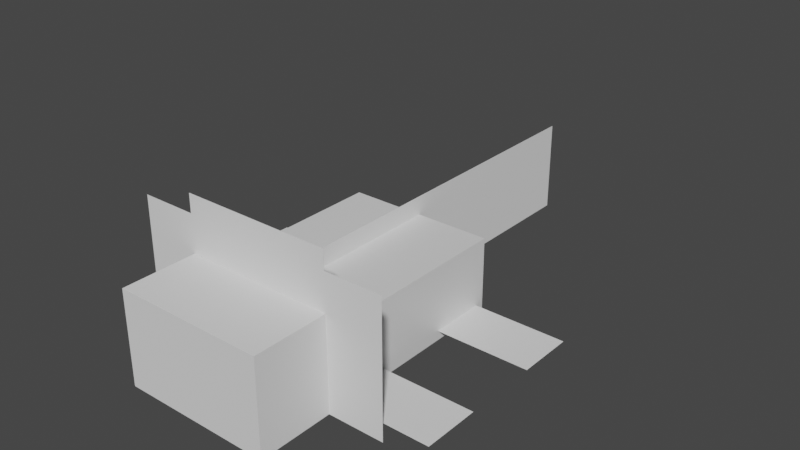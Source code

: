 # Source: mobs_mc_axolotl.blend  (saved by Blender 2.82.7; exported with 4.5.12 LTS)
import bpy
from mathutils import Matrix  # noqa: F401  (used for matrix-valued properties, if any)

bpy.ops.wm.read_factory_settings(use_empty=True)
scene = bpy.context.scene
scene.name = 'Scene'

# ---- collections
col_collection = bpy.data.collections.new('Collection'); scene.collection.children.link(col_collection)

# ---- materials (node trees are filled in below, after node groups)
mat_material = bpy.data.materials.new('Material')
mat_material.alpha_threshold = 0.0
mat_material.use_transparent_shadow = False
mat_material.line_color = (0.0, 0.0, 0.0, 1.0)

# ---- material node trees
mat_material.use_nodes = True; mat_material.node_tree.nodes.clear()
_N = mat_material.node_tree.nodes; _L = mat_material.node_tree.links
n0 = _N.new('ShaderNodeOutputMaterial'); n0.name = 'Material Output'; n0.location = (300, 300)
n1 = _N.new('ShaderNodeBsdfPrincipled'); n1.name = 'Principled BSDF'; n1.location = (10, 300)
n1.distribution = 'GGX'
n1.subsurface_method = 'BURLEY'
n1.inputs[2].default_value = 0.4
n1.inputs[3].default_value = 1.45
n1.inputs[27].default_value = (0.0, 0.0, 0.0, 1.0)
n1.inputs[28].default_value = 1.0
_L.new(n1.outputs[0], n0.inputs[0])
n0.is_active_output = True

# ---- world
world_world = bpy.data.worlds.new('World'); scene.world = world_world
world_world.use_nodes = True; world_world.node_tree.nodes.clear()
_N = world_world.node_tree.nodes; _L = world_world.node_tree.links
n0 = _N.new('ShaderNodeOutputWorld'); n0.name = 'World Output'; n0.location = (300, 300)
n1 = _N.new('ShaderNodeBackground'); n1.name = 'Background'; n1.location = (10, 300)
n1.inputs[0].default_value = (0.05088, 0.05088, 0.05088, 1.0)
_L.new(n1.outputs[0], n0.inputs[0])
n0.is_active_output = True
world_world.color = (0.05088, 0.05088, 0.05088)
world_world.use_sun_shadow = False
world_world.sun_shadow_jitter_overblur = 0.0

# ---- meshes
me_cube = bpy.data.meshes.new('Cube')
me_cube.from_pydata([(1.0, 1.0, 1.0), (1.0, 1.0, -1.0), (1.0, -1.0, 1.0), (1.0, -1.0, -1.0), (-1.0, 1.0, 1.0), (-1.0, 1.0, -1.0), (-1.0, -1.0, 1.0), (-1.0, -1.0, -1.0)], [], [(0, 4, 6, 2), (3, 2, 6, 7), (7, 6, 4, 5), (5, 1, 3, 7), (1, 0, 2, 3), (5, 4, 0, 1)])
_uv = me_cube.uv_layers.new(name='UVMap')
_uv.uv.foreach_set('vector', [0.2812, 0.8281, 0.1562, 0.8281, 0.1562, 0.6719, 0.2812, 0.6719, 0.2812, 0.6094, 0.2812, 0.6719, 0.1562, 0.6719, 0.1562, 0.6094, 0.1562, 0.6094, 0.1562, 0.6719, 0.0, 0.6719, 0.0, 0.6094, 0.4062, 0.8281, 0.2812, 0.8281, 0.2812, 0.6719, 0.4062, 0.6719, 0.4375, 0.6094, 0.4375, 0.6719, 0.2812, 0.6719, 0.2812, 0.6094, 0.4375, 0.6094, 0.4375, 0.6719, 0.5625, 0.6719, 0.5625, 0.6094])
me_cube.materials.append(mat_material)
me_cube.use_remesh_preserve_volume = False
me_cube.use_remesh_preserve_attributes = False
me_cube.use_mirror_vertex_groups = False
me_cube.update()
me_cube_001 = bpy.data.meshes.new('Cube.001')
me_cube_001.from_pydata([(-1.0, -1.0, -1.0), (-1.0, -1.0, 1.0), (-1.0, 1.0, -1.0), (-1.0, 1.0, 1.0), (1.0, -1.0, -1.0), (1.0, -1.0, 1.0), (1.0, 1.0, -1.0), (1.0, 1.0, 1.0)], [], [(0, 1, 3, 2), (2, 3, 7, 6), (6, 7, 5, 4), (4, 5, 1, 0), (2, 6, 4, 0), (7, 3, 1, 5)])
_uv = me_cube_001.uv_layers.new(name='UVMap')
_uv.uv.foreach_set('vector', [0.07812, 0.8281, 0.07812, 0.9062, 0.0, 0.9062, 0.0, 0.8281, 0.2812, 0.8281, 0.2812, 0.9062, 0.4062, 0.9062, 0.4062, 0.8281, 0.2812, 0.8281, 0.2812, 0.9062, 0.2031, 0.9062, 0.2031, 0.8281, 0.2031, 0.8281, 0.2031, 0.9062, 0.07812, 0.9062, 0.07812, 0.8281, 0.2031, 0.9844, 0.3281, 0.9844, 0.3281, 0.9062, 0.2031, 0.9062, 0.07812, 0.9844, 0.2031, 0.9844, 0.2031, 0.9062, 0.07812, 0.9062])
me_cube_001.use_remesh_fix_poles = True
me_cube_001.use_remesh_preserve_attributes = False
me_cube_001.use_mirror_vertex_groups = False
me_cube_001.update()
me_cube_002 = bpy.data.meshes.new('Cube.002')
me_cube_002.from_pydata([(-1.0, -1.0, -1.0), (-1.0, -1.0, 1.0), (-1.0, 1.0, -1.0), (-1.0, 1.0, 1.0), (1.0, -1.0, -1.0), (1.0, -1.0, 1.0), (1.0, 1.0, -1.0), (1.0, 1.0, 1.0)], [], [(2, 6, 4, 0), (7, 3, 1, 5)])
_uv = me_cube_002.uv_layers.new(name='UVMap')
_uv.uv.foreach_set('vector', [0.07812, 0.7969, 0.07812, 0.7188, 0.03125, 0.7188, 0.03125, 0.7969, 0.07812, 0.7188, 0.07812, 0.7969, 0.03125, 0.7969, 0.03125, 0.7188])
me_cube_002.use_remesh_fix_poles = True
me_cube_002.use_remesh_preserve_attributes = False
me_cube_002.use_mirror_vertex_groups = False
me_cube_002.update()
me_cube_003 = bpy.data.meshes.new('Cube.003')
me_cube_003.from_pydata([(-1.0, -1.0, -1.0), (-1.0, -1.0, 1.0), (-1.0, 1.0, -1.0), (-1.0, 1.0, 1.0), (1.0, -1.0, -1.0), (1.0, -1.0, 1.0), (1.0, 1.0, -1.0), (1.0, 1.0, 1.0)], [], [(2, 6, 4, 0), (7, 3, 1, 5)])
_uv = me_cube_003.uv_layers.new(name='UVMap')
_uv.uv.foreach_set('vector', [0.07812, 0.7969, 0.07812, 0.7188, 0.03125, 0.7188, 0.03125, 0.7969, 0.03125, 0.7188, 0.03125, 0.7969, 0.07812, 0.7969, 0.07812, 0.7188])
me_cube_003.use_remesh_fix_poles = True
me_cube_003.use_remesh_preserve_attributes = False
me_cube_003.use_mirror_vertex_groups = False
me_cube_003.update()
me_cube_004 = bpy.data.meshes.new('Cube.004')
me_cube_004.from_pydata([(-1.0, -1.0, -1.0), (-1.0, -1.0, 1.0), (-1.0, 1.0, -1.0), (-1.0, 1.0, 1.0), (1.0, -1.0, -1.0), (1.0, -1.0, 1.0), (1.0, 1.0, -1.0), (1.0, 1.0, 1.0)], [], [(2, 6, 4, 0), (7, 3, 1, 5)])
_uv = me_cube_004.uv_layers.new(name='UVMap')
_uv.uv.foreach_set('vector', [0.125, 0.7969, 0.125, 0.7188, 0.07812, 0.7188, 0.07812, 0.7969, 0.125, 0.7188, 0.125, 0.7969, 0.07812, 0.7969, 0.07812, 0.7188])
me_cube_004.use_remesh_fix_poles = True
me_cube_004.use_remesh_preserve_attributes = False
me_cube_004.use_mirror_vertex_groups = False
me_cube_004.update()
me_cube_005 = bpy.data.meshes.new('Cube.005')
me_cube_005.from_pydata([(-1.0, -1.0, -1.0), (-1.0, -1.0, 1.0), (-1.0, 1.0, -1.0), (-1.0, 1.0, 1.0), (1.0, -1.0, -1.0), (1.0, -1.0, 1.0), (1.0, 1.0, -1.0), (1.0, 1.0, 1.0)], [], [(2, 6, 4, 0), (7, 3, 1, 5)])
_uv = me_cube_005.uv_layers.new(name='UVMap')
_uv.uv.foreach_set('vector', [0.125, 0.7969, 0.125, 0.7188, 0.07812, 0.7188, 0.07812, 0.7969, 0.125, 0.7188, 0.125, 0.7969, 0.07812, 0.7969, 0.07812, 0.7188])
me_cube_005.use_remesh_fix_poles = True
me_cube_005.use_remesh_preserve_attributes = False
me_cube_005.use_mirror_vertex_groups = False
me_cube_005.update()
me_cube_006 = bpy.data.meshes.new('Cube.006')
me_cube_006.from_pydata([(-1.0, -1.0, -1.0), (-1.0, -1.0, 1.0), (-1.0, 1.0, -1.0), (-1.0, 1.0, 1.0), (1.0, -1.0, -1.0), (1.0, -1.0, 1.0), (1.0, 1.0, -1.0), (1.0, 1.0, 1.0)], [], [(0, 1, 3, 2), (6, 7, 5, 4)])
_uv = me_cube_006.uv_layers.new(name='UVMap')
_uv.uv.foreach_set('vector', [0.1719, 0.5156, 0.1719, 0.5938, 0.03125, 0.5938, 0.03125, 0.5156, 0.03125, 0.5156, 0.03125, 0.5938, 0.1719, 0.5938, 0.1719, 0.5156])
me_cube_006.use_remesh_fix_poles = True
me_cube_006.use_remesh_preserve_attributes = False
me_cube_006.use_mirror_vertex_groups = False
me_cube_006.update()
me_cube_007 = bpy.data.meshes.new('Cube.007')
me_cube_007.from_pydata([(-1.0, -1.0, -1.0), (-1.0, -1.0, 1.0), (-1.0, 1.0, -1.0), (-1.0, 1.0, 1.0), (1.0, -1.0, -1.0), (1.0, -1.0, 1.0), (1.0, 1.0, -1.0), (1.0, 1.0, 1.0)], [], [(0, 1, 3, 2), (6, 7, 5, 4)])
_uv = me_cube_007.uv_layers.new(name='UVMap')
_uv.uv.foreach_set('vector', [0.2188, 0.4375, 0.2188, 0.5156, 0.03125, 0.5156, 0.03125, 0.4375, 0.03125, 0.4375, 0.03125, 0.5156, 0.2188, 0.5156, 0.2188, 0.4375])
me_cube_007.use_remesh_fix_poles = True
me_cube_007.use_remesh_preserve_attributes = False
me_cube_007.use_mirror_vertex_groups = False
me_cube_007.update()
me_cube_008 = bpy.data.meshes.new('Cube.008')
me_cube_008.from_pydata([(-1.0, -1.0, -1.0), (-1.0, -1.0, 1.0), (-1.0, 1.0, -1.0), (-1.0, 1.0, 1.0), (1.0, -1.0, -1.0), (1.0, -1.0, 1.0), (1.0, 1.0, -1.0), (1.0, 1.0, 1.0)], [], [(2, 3, 7, 6), (4, 5, 1, 0)])
_uv = me_cube_008.uv_layers.new(name='UVMap')
_uv.uv.foreach_set('vector', [0.04688, 0.375, 0.04688, 0.4219, 0.1719, 0.4219, 0.1719, 0.375, 0.04688, 0.375, 0.04688, 0.4219, 0.1719, 0.4219, 0.1719, 0.375])
me_cube_008.use_remesh_fix_poles = True
me_cube_008.use_remesh_preserve_attributes = False
me_cube_008.use_mirror_vertex_groups = False
me_cube_008.update()
me_cube_009 = bpy.data.meshes.new('Cube.009')
me_cube_009.from_pydata([(-1.0, -1.0, -1.0), (-1.0, -1.0, 1.0), (-1.0, 1.0, -1.0), (-1.0, 1.0, 1.0), (1.0, -1.0, -1.0), (1.0, -1.0, 1.0), (1.0, 1.0, -1.0), (1.0, 1.0, 1.0)], [], [(2, 3, 7, 6), (4, 5, 1, 0)])
_uv = me_cube_009.uv_layers.new(name='UVMap')
_uv.uv.foreach_set('vector', [0.04688, 0.375, 0.04688, 0.2656, 0.0, 0.2656, 0.0, 0.375, 0.0, 0.375, 0.0, 0.2656, 0.04688, 0.2656, 0.04688, 0.375])
me_cube_009.use_remesh_fix_poles = True
me_cube_009.use_remesh_preserve_attributes = False
me_cube_009.use_mirror_vertex_groups = False
me_cube_009.update()
me_cube_010 = bpy.data.meshes.new('Cube.010')
me_cube_010.from_pydata([(-1.0, -1.0, -1.0), (-1.0, -1.0, 1.0), (-1.0, 1.0, -1.0), (-1.0, 1.0, 1.0), (1.0, -1.0, -1.0), (1.0, -1.0, 1.0), (1.0, 1.0, -1.0), (1.0, 1.0, 1.0)], [], [(2, 3, 7, 6), (4, 5, 1, 0)])
_uv = me_cube_010.uv_layers.new(name='UVMap')
_uv.uv.foreach_set('vector', [0.1719, 0.2656, 0.1719, 0.375, 0.2188, 0.375, 0.2188, 0.2656, 0.2188, 0.2656, 0.2188, 0.375, 0.1719, 0.375, 0.1719, 0.2656])
me_cube_010.use_remesh_fix_poles = True
me_cube_010.use_remesh_preserve_attributes = False
me_cube_010.use_mirror_vertex_groups = False
me_cube_010.update()

# ---- objects
ob_body = bpy.data.objects.new('Body', me_cube)
ob_head = bpy.data.objects.new('Head', me_cube_001)
ob_foot_f_l = bpy.data.objects.new('Foot.F.L', me_cube_002)
ob_foot_b_l = bpy.data.objects.new('Foot.B.L', me_cube_003)
ob_foot_f_r = bpy.data.objects.new('Foot.F.R', me_cube_004)
ob_foot_b_r = bpy.data.objects.new('Foot.B.R', me_cube_005)
ob_body_tail = bpy.data.objects.new('Body.Tail', me_cube_006)
ob_tail = bpy.data.objects.new('Tail', me_cube_007)
ob_gills_t = bpy.data.objects.new('Gills.T', me_cube_008)
ob_gills_r = bpy.data.objects.new('Gills.R', me_cube_009)
ob_gills_l = bpy.data.objects.new('Gills.L', me_cube_010)

# ---- transforms, parenting, visibility, modifiers, constraints
ob_body.location = (0.0, 0.0, 0.4)
ob_body.scale = (0.8, 1.0, 0.4)
ob_body.lock_rotations_4d = False
ob_body.empty_display_type = 'ARROWS'
ob_body.lineart.crease_threshold = 0.0
ob_head.location = (0.0, -1.5, 0.5)
ob_head.scale = (0.8, 0.5, 0.5)
ob_head.lineart.crease_threshold = 0.0
ob_foot_f_l.location = (1.3, -0.8, 0.1)
ob_foot_f_l.scale = (0.5, 0.3, 0.001)
ob_foot_f_l.lineart.crease_threshold = 0.0
ob_foot_b_l.location = (1.3, 0.6, 0.1)
ob_foot_b_l.scale = (0.5, 0.3, 0.001)
ob_foot_b_l.lineart.crease_threshold = 0.0
ob_foot_f_r.location = (-1.3, -0.8, 0.1)
ob_foot_f_r.scale = (-0.5, 0.3, 0.001)
ob_foot_f_r.lineart.crease_threshold = 0.0
ob_foot_b_r.location = (-1.3, 0.6, 0.1)
ob_foot_b_r.scale = (-0.5, 0.3, 0.001)
ob_foot_b_r.lineart.crease_threshold = 0.0
ob_body_tail.location = (0.0, 0.1, 0.5)
ob_body_tail.scale = (0.001, 0.9, 0.5)
ob_body_tail.lineart.crease_threshold = 0.0
ob_tail.location = (0.0, 2.2, 0.5)
ob_tail.scale = (0.001, 1.2, 0.5)
ob_tail.lineart.crease_threshold = 0.0
ob_gills_t.location = (0.0, -1.2, 1.3)
ob_gills_t.scale = (0.8, 0.001, 0.3)
ob_gills_t.lineart.crease_threshold = 0.0
ob_gills_r.location = (-1.1, -1.2, 0.7)
ob_gills_r.scale = (-0.3, 0.001, 0.7)
ob_gills_r.lineart.crease_threshold = 0.0
ob_gills_l.location = (1.1, -1.2, 0.7)
ob_gills_l.scale = (0.3, 0.001, 0.7)
ob_gills_l.lineart.crease_threshold = 0.0

# ---- collection membership
col_collection.objects.link(ob_body)
col_collection.objects.link(ob_head)
col_collection.objects.link(ob_foot_f_l)
col_collection.objects.link(ob_foot_b_l)
col_collection.objects.link(ob_foot_f_r)
col_collection.objects.link(ob_foot_b_r)
col_collection.objects.link(ob_body_tail)
col_collection.objects.link(ob_tail)
col_collection.objects.link(ob_gills_t)
col_collection.objects.link(ob_gills_r)
col_collection.objects.link(ob_gills_l)

# ---- scene / render settings (as saved in the file)
scene.frame_start = 1; scene.frame_end = 250; scene.frame_set(1)
scene.render.engine = 'BLENDER_EEVEE_NEXT'
scene.cycles.use_denoising = False
scene.cycles.samples = 128
scene.cycles.sampling_pattern = 'TABULATED_SOBOL'
scene.cycles.use_adaptive_sampling = False
scene.cycles.use_light_tree = False
scene.view_settings.view_transform = 'Filmic'
bpy.context.view_layer.update()

# ---- added for rendering (the .blend has no active camera and no usable light): camera, sun
cam_auto = bpy.data.cameras.new('AutoCamera')
cam_auto.lens = 50.0
cam_auto.sensor_width = 36.0
cam_auto.clip_end = 1000.0
ob_auto_camera = bpy.data.objects.new('AutoCamera', cam_auto)
scene.collection.objects.link(ob_auto_camera)
ob_auto_camera.location = (6.18449, -6.72139, 5.74759)
ob_auto_camera.rotation_euler = (1.09748, -7.21219e-08, 0.694738)
scene.camera = ob_auto_camera
light_auto_sun = bpy.data.lights.new('AutoSun', 'SUN')
light_auto_sun.energy = 3.0
light_auto_sun.angle = 0.0523599
ob_auto_sun = bpy.data.objects.new('AutoSun', light_auto_sun)
scene.collection.objects.link(ob_auto_sun)
ob_auto_sun.rotation_euler = (0.872665, 0.174533, 0.523599)
bpy.context.view_layer.update()
